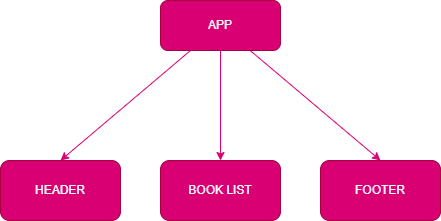

The diagram above was exported from draw.io. Its source (the exported page's mxGraphModel, read from the mxfile embedded in the PNG):
<mxGraphModel dx="448" dy="155" grid="1" gridSize="10" guides="1" tooltips="1" connect="1" arrows="1" fold="1" page="1" pageScale="1" pageWidth="850" pageHeight="1100" math="0" shadow="0">
  <root>
    <mxCell id="0" />
    <mxCell id="1" parent="0" />
    <mxCell id="13" value="" style="edgeStyle=none;html=1;fillColor=#d80073;strokeColor=#D80073;" edge="1" parent="1" source="2" target="5">
      <mxGeometry relative="1" as="geometry" />
    </mxCell>
    <mxCell id="14" style="edgeStyle=none;html=1;entryX=0.5;entryY=0;entryDx=0;entryDy=0;fillColor=#d80073;strokeColor=#D80073;" edge="1" parent="1" source="2" target="10">
      <mxGeometry relative="1" as="geometry" />
    </mxCell>
    <mxCell id="15" style="edgeStyle=none;html=1;exitX=0.25;exitY=1;exitDx=0;exitDy=0;entryX=0.5;entryY=0;entryDx=0;entryDy=0;strokeColor=#D80073;" edge="1" parent="1" source="2" target="8">
      <mxGeometry relative="1" as="geometry" />
    </mxCell>
    <mxCell id="2" value="APP" style="rounded=1;whiteSpace=wrap;html=1;fillColor=#d80073;fontColor=#ffffff;strokeColor=#A50040;" parent="1" vertex="1">
      <mxGeometry x="200" y="160" width="120" height="50" as="geometry" />
    </mxCell>
    <mxCell id="5" value="BOOK LIST" style="whiteSpace=wrap;html=1;rounded=1;fillColor=#d80073;fontColor=#ffffff;strokeColor=#A50040;" parent="1" vertex="1">
      <mxGeometry x="200" y="320" width="120" height="60" as="geometry" />
    </mxCell>
    <mxCell id="8" value="HEADER" style="rounded=1;whiteSpace=wrap;html=1;fillColor=#d80073;fontColor=#ffffff;strokeColor=#A50040;" parent="1" vertex="1">
      <mxGeometry x="40" y="320" width="120" height="60" as="geometry" />
    </mxCell>
    <mxCell id="10" value="FOOTER" style="rounded=1;whiteSpace=wrap;html=1;fillColor=#d80073;fontColor=#ffffff;strokeColor=#A50040;" parent="1" vertex="1">
      <mxGeometry x="360" y="320" width="120" height="60" as="geometry" />
    </mxCell>
  </root>
</mxGraphModel>